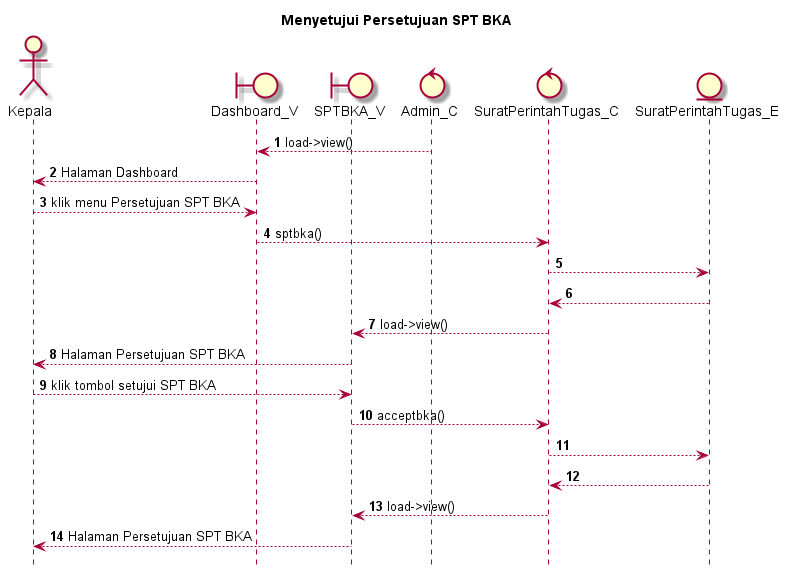

The diagram above was rendered by PlantUML. Its source (embedded in the PNG):
@startuml

autonumber
hide footbox
title Menyetujui Persetujuan SPT BKA

Actor Kepala
boundary Dashboard_V
boundary SPTBKA_V
control Admin_C
control SuratPerintahTugas_C
Entity SuratPerintahTugas_E

Admin_C --> Dashboard_V: load->view()
Dashboard_V --> Kepala: Halaman Dashboard
Kepala --> Dashboard_V: klik menu Persetujuan SPT BKA
Dashboard_V --> SuratPerintahTugas_C: sptbka()
SuratPerintahTugas_C --> SuratPerintahTugas_E:
    
    SuratPerintahTugas_E --> SuratPerintahTugas_C:
    SuratPerintahTugas_C --> SPTBKA_V: load->view()
    SPTBKA_V --> Kepala: Halaman Persetujuan SPT BKA

Kepala --> SPTBKA_V: klik tombol setujui SPT BKA
SPTBKA_V --> SuratPerintahTugas_C: acceptbka()
SuratPerintahTugas_C --> SuratPerintahTugas_E:
   
    SuratPerintahTugas_E --> SuratPerintahTugas_C:
    SuratPerintahTugas_C --> SPTBKA_V: load->view()
    SPTBKA_V --> Kepala: Halaman Persetujuan SPT BKA

@enduml